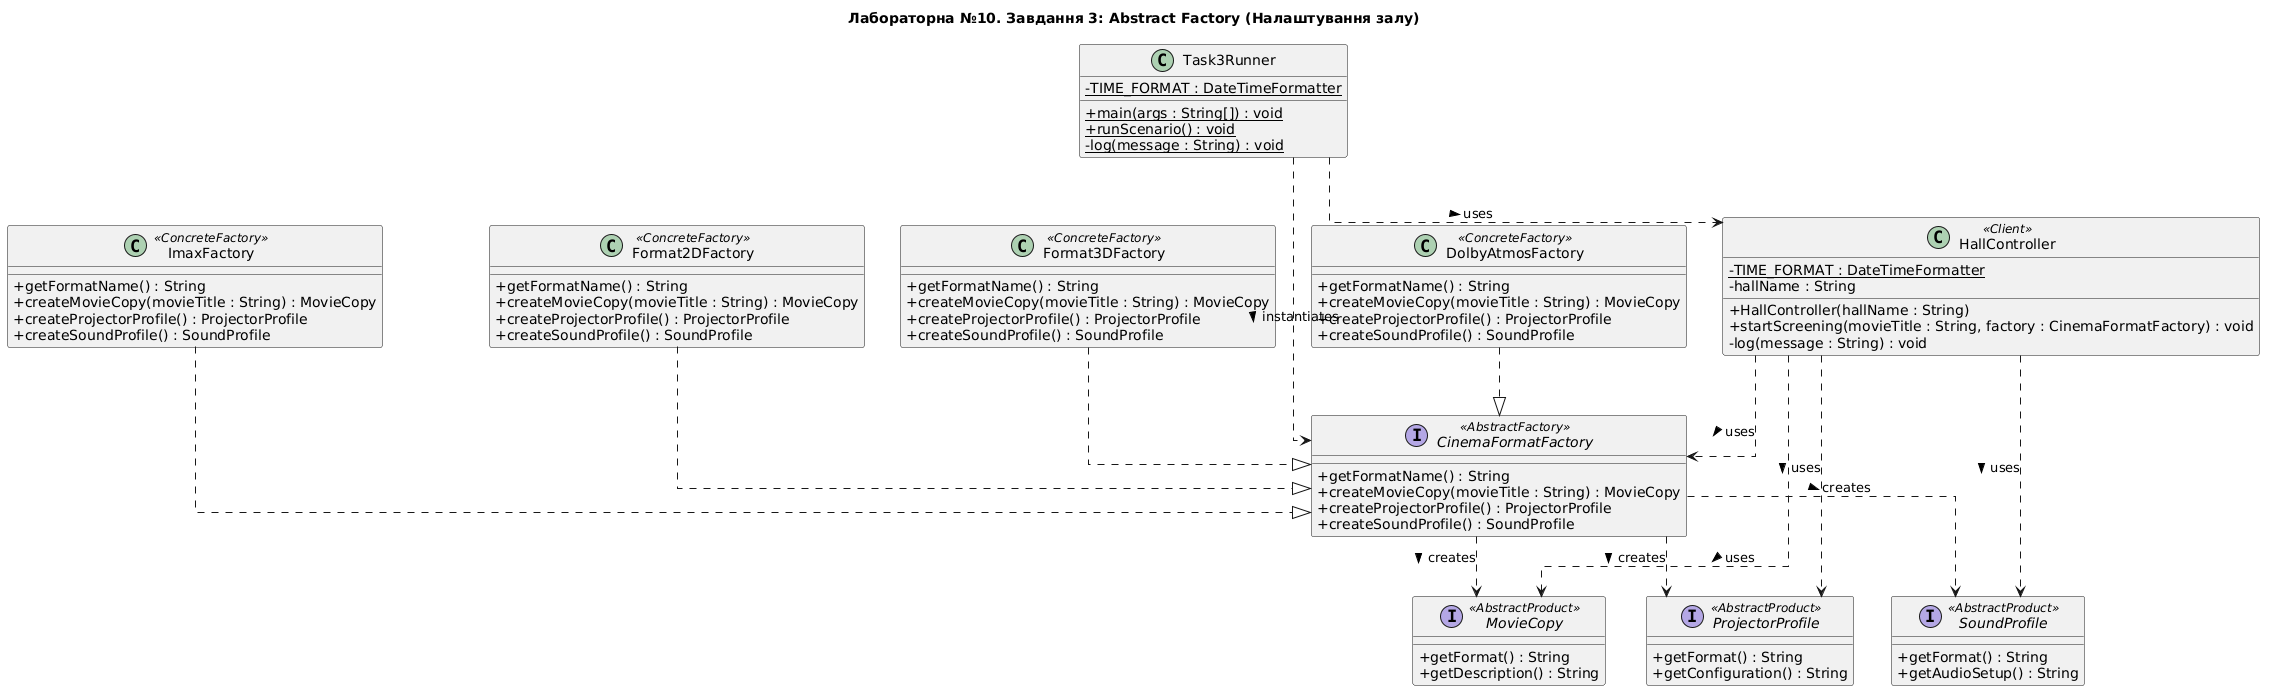

The diagram above was rendered by PlantUML. Its source (embedded in the PNG):
@startuml
skinparam classAttributeIconSize 0
skinparam linetype ortho

title Лабораторна №10. Завдання 3: Abstract Factory (Налаштування залу)

interface MovieCopy <<AbstractProduct>> {
    + getFormat() : String
    + getDescription() : String
}

interface ProjectorProfile <<AbstractProduct>> {
    + getFormat() : String
    + getConfiguration() : String
}

interface SoundProfile <<AbstractProduct>> {
    + getFormat() : String
    + getAudioSetup() : String
}

interface CinemaFormatFactory <<AbstractFactory>> {
    + getFormatName() : String
    + createMovieCopy(movieTitle : String) : MovieCopy
    + createProjectorProfile() : ProjectorProfile
    + createSoundProfile() : SoundProfile
}

class Format2DFactory <<ConcreteFactory>> {
    + getFormatName() : String
    + createMovieCopy(movieTitle : String) : MovieCopy
    + createProjectorProfile() : ProjectorProfile
    + createSoundProfile() : SoundProfile
}

class Format3DFactory <<ConcreteFactory>> {
    + getFormatName() : String
    + createMovieCopy(movieTitle : String) : MovieCopy
    + createProjectorProfile() : ProjectorProfile
    + createSoundProfile() : SoundProfile
}

class DolbyAtmosFactory <<ConcreteFactory>> {
    + getFormatName() : String
    + createMovieCopy(movieTitle : String) : MovieCopy
    + createProjectorProfile() : ProjectorProfile
    + createSoundProfile() : SoundProfile
}

class ImaxFactory <<ConcreteFactory>> {
    + getFormatName() : String
    + createMovieCopy(movieTitle : String) : MovieCopy
    + createProjectorProfile() : ProjectorProfile
    + createSoundProfile() : SoundProfile
}

class HallController <<Client>> {
    - {static} TIME_FORMAT : DateTimeFormatter
    - hallName : String
    + HallController(hallName : String)
    + startScreening(movieTitle : String, factory : CinemaFormatFactory) : void
    - log(message : String) : void
}

class Task3Runner {
    - {static} TIME_FORMAT : DateTimeFormatter
    + {static} main(args : String[]) : void
    + {static} runScenario() : void
    - {static} log(message : String) : void
}

Format2DFactory ..|> CinemaFormatFactory
Format3DFactory ..|> CinemaFormatFactory
DolbyAtmosFactory ..|> CinemaFormatFactory
ImaxFactory ..|> CinemaFormatFactory

CinemaFormatFactory ..> MovieCopy : creates >
CinemaFormatFactory ..> ProjectorProfile : creates >
CinemaFormatFactory ..> SoundProfile : creates >

HallController ..> CinemaFormatFactory : uses >
HallController ..> MovieCopy : uses >
HallController ..> ProjectorProfile : uses >
HallController ..> SoundProfile : uses >

Task3Runner ..> HallController : uses >
Task3Runner ..> CinemaFormatFactory : instantiates >
@enduml